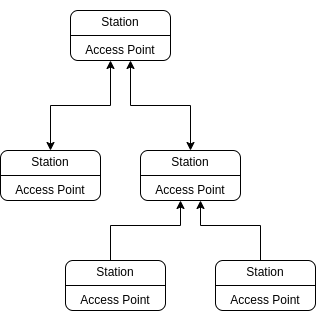

The diagram above was exported from draw.io. Its source (the exported page's mxGraphModel, read from the mxfile embedded in the PNG):
<mxGraphModel dx="1352" dy="878" grid="1" gridSize="10" guides="1" tooltips="1" connect="1" arrows="1" fold="1" page="1" pageScale="1" pageWidth="850" pageHeight="1100" math="0" shadow="0">
  <root>
    <mxCell id="0" />
    <mxCell id="1" parent="0" />
    <mxCell id="yrcNpzB6k6rRBNH__m5R-1" value="&lt;br&gt;&lt;div&gt;&lt;span&gt;Station&lt;/span&gt;&lt;/div&gt;&lt;div&gt;&lt;br&gt;&lt;/div&gt;&lt;div&gt;&lt;span&gt;Access Point&lt;/span&gt;&lt;/div&gt;&lt;div&gt;&lt;span&gt;&lt;br&gt;&lt;/span&gt;&lt;/div&gt;" style="rounded=1;whiteSpace=wrap;html=1;" vertex="1" parent="1">
      <mxGeometry x="130" y="210" width="100" height="50" as="geometry" />
    </mxCell>
    <mxCell id="yrcNpzB6k6rRBNH__m5R-2" value="" style="endArrow=none;html=1;rounded=0;exitX=0;exitY=0.5;exitDx=0;exitDy=0;entryX=1;entryY=0.5;entryDx=0;entryDy=0;" edge="1" parent="1" source="yrcNpzB6k6rRBNH__m5R-1" target="yrcNpzB6k6rRBNH__m5R-1">
      <mxGeometry width="50" height="50" relative="1" as="geometry">
        <mxPoint x="510" y="240" as="sourcePoint" />
        <mxPoint x="560" y="190" as="targetPoint" />
      </mxGeometry>
    </mxCell>
    <mxCell id="yrcNpzB6k6rRBNH__m5R-3" style="edgeStyle=orthogonalEdgeStyle;rounded=0;orthogonalLoop=1;jettySize=auto;html=1;startArrow=classic;startFill=1;" edge="1" parent="1" source="yrcNpzB6k6rRBNH__m5R-4" target="yrcNpzB6k6rRBNH__m5R-1">
      <mxGeometry relative="1" as="geometry">
        <Array as="points">
          <mxPoint x="250" y="305" />
          <mxPoint x="190" y="305" />
        </Array>
      </mxGeometry>
    </mxCell>
    <mxCell id="yrcNpzB6k6rRBNH__m5R-4" value="&lt;br&gt;&lt;div&gt;&lt;span&gt;Station&lt;/span&gt;&lt;/div&gt;&lt;div&gt;&lt;br&gt;&lt;/div&gt;&lt;div&gt;&lt;span&gt;Access Point&lt;/span&gt;&lt;/div&gt;&lt;div&gt;&lt;span&gt;&lt;br&gt;&lt;/span&gt;&lt;/div&gt;" style="rounded=1;whiteSpace=wrap;html=1;" vertex="1" parent="1">
      <mxGeometry x="200" y="350" width="100" height="50" as="geometry" />
    </mxCell>
    <mxCell id="yrcNpzB6k6rRBNH__m5R-5" value="" style="endArrow=none;html=1;rounded=0;exitX=0;exitY=0.5;exitDx=0;exitDy=0;entryX=1;entryY=0.5;entryDx=0;entryDy=0;" edge="1" parent="1" source="yrcNpzB6k6rRBNH__m5R-4" target="yrcNpzB6k6rRBNH__m5R-4">
      <mxGeometry width="50" height="50" relative="1" as="geometry">
        <mxPoint x="520" y="250" as="sourcePoint" />
        <mxPoint x="570" y="200" as="targetPoint" />
      </mxGeometry>
    </mxCell>
    <mxCell id="yrcNpzB6k6rRBNH__m5R-6" style="edgeStyle=orthogonalEdgeStyle;rounded=0;orthogonalLoop=1;jettySize=auto;html=1;startArrow=classic;startFill=1;" edge="1" parent="1" source="yrcNpzB6k6rRBNH__m5R-7" target="yrcNpzB6k6rRBNH__m5R-1">
      <mxGeometry relative="1" as="geometry">
        <Array as="points">
          <mxPoint x="110" y="305" />
          <mxPoint x="170" y="305" />
        </Array>
      </mxGeometry>
    </mxCell>
    <mxCell id="yrcNpzB6k6rRBNH__m5R-7" value="&lt;br&gt;&lt;div&gt;&lt;span&gt;Station&lt;/span&gt;&lt;/div&gt;&lt;div&gt;&lt;br&gt;&lt;/div&gt;&lt;div&gt;&lt;span&gt;Access Point&lt;/span&gt;&lt;/div&gt;&lt;div&gt;&lt;span&gt;&lt;br&gt;&lt;/span&gt;&lt;/div&gt;" style="rounded=1;whiteSpace=wrap;html=1;" vertex="1" parent="1">
      <mxGeometry x="60" y="350" width="100" height="50" as="geometry" />
    </mxCell>
    <mxCell id="yrcNpzB6k6rRBNH__m5R-8" value="" style="endArrow=none;html=1;rounded=0;exitX=0;exitY=0.5;exitDx=0;exitDy=0;entryX=1;entryY=0.5;entryDx=0;entryDy=0;" edge="1" parent="1" source="yrcNpzB6k6rRBNH__m5R-7" target="yrcNpzB6k6rRBNH__m5R-7">
      <mxGeometry width="50" height="50" relative="1" as="geometry">
        <mxPoint x="460" y="320" as="sourcePoint" />
        <mxPoint x="510" y="270" as="targetPoint" />
      </mxGeometry>
    </mxCell>
    <mxCell id="yrcNpzB6k6rRBNH__m5R-15" style="edgeStyle=orthogonalEdgeStyle;rounded=0;orthogonalLoop=1;jettySize=auto;html=1;" edge="1" parent="1" source="yrcNpzB6k6rRBNH__m5R-11" target="yrcNpzB6k6rRBNH__m5R-4">
      <mxGeometry relative="1" as="geometry">
        <Array as="points">
          <mxPoint x="170" y="425" />
          <mxPoint x="240" y="425" />
        </Array>
      </mxGeometry>
    </mxCell>
    <mxCell id="yrcNpzB6k6rRBNH__m5R-11" value="&lt;br&gt;&lt;div&gt;&lt;span&gt;Station&lt;/span&gt;&lt;/div&gt;&lt;div&gt;&lt;br&gt;&lt;/div&gt;&lt;div&gt;&lt;span&gt;Access Point&lt;/span&gt;&lt;/div&gt;&lt;div&gt;&lt;span&gt;&lt;br&gt;&lt;/span&gt;&lt;/div&gt;" style="rounded=1;whiteSpace=wrap;html=1;" vertex="1" parent="1">
      <mxGeometry x="125" y="460" width="100" height="50" as="geometry" />
    </mxCell>
    <mxCell id="yrcNpzB6k6rRBNH__m5R-12" value="" style="endArrow=none;html=1;rounded=0;exitX=0;exitY=0.5;exitDx=0;exitDy=0;entryX=1;entryY=0.5;entryDx=0;entryDy=0;" edge="1" parent="1" source="yrcNpzB6k6rRBNH__m5R-11" target="yrcNpzB6k6rRBNH__m5R-11">
      <mxGeometry width="50" height="50" relative="1" as="geometry">
        <mxPoint x="475" y="340" as="sourcePoint" />
        <mxPoint x="525" y="290" as="targetPoint" />
      </mxGeometry>
    </mxCell>
    <mxCell id="yrcNpzB6k6rRBNH__m5R-16" style="edgeStyle=orthogonalEdgeStyle;rounded=0;orthogonalLoop=1;jettySize=auto;html=1;" edge="1" parent="1" source="yrcNpzB6k6rRBNH__m5R-13" target="yrcNpzB6k6rRBNH__m5R-4">
      <mxGeometry relative="1" as="geometry">
        <Array as="points">
          <mxPoint x="320" y="425" />
          <mxPoint x="260" y="425" />
        </Array>
      </mxGeometry>
    </mxCell>
    <mxCell id="yrcNpzB6k6rRBNH__m5R-13" value="&lt;br&gt;&lt;div&gt;&lt;span&gt;Station&lt;/span&gt;&lt;/div&gt;&lt;div&gt;&lt;br&gt;&lt;/div&gt;&lt;div&gt;&lt;span&gt;Access Point&lt;/span&gt;&lt;/div&gt;&lt;div&gt;&lt;span&gt;&lt;br&gt;&lt;/span&gt;&lt;/div&gt;" style="rounded=1;whiteSpace=wrap;html=1;" vertex="1" parent="1">
      <mxGeometry x="275" y="460" width="100" height="50" as="geometry" />
    </mxCell>
    <mxCell id="yrcNpzB6k6rRBNH__m5R-14" value="" style="endArrow=none;html=1;rounded=0;exitX=0;exitY=0.5;exitDx=0;exitDy=0;entryX=1;entryY=0.5;entryDx=0;entryDy=0;" edge="1" parent="1" source="yrcNpzB6k6rRBNH__m5R-13" target="yrcNpzB6k6rRBNH__m5R-13">
      <mxGeometry width="50" height="50" relative="1" as="geometry">
        <mxPoint x="655" y="400" as="sourcePoint" />
        <mxPoint x="705" y="350" as="targetPoint" />
      </mxGeometry>
    </mxCell>
  </root>
</mxGraphModel>